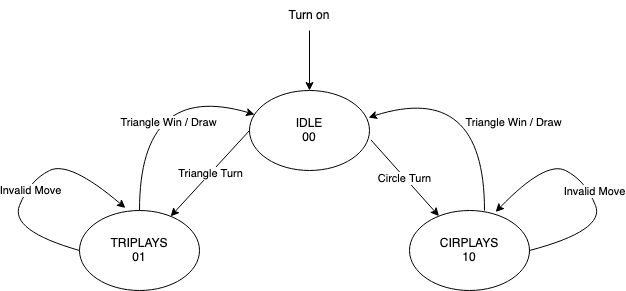

The diagram above was exported from draw.io. Its source (the exported page's mxGraphModel, read from the mxfile embedded in the PNG):
<mxGraphModel dx="870" dy="601" grid="1" gridSize="10" guides="1" tooltips="1" connect="1" arrows="1" fold="1" page="1" pageScale="1" pageWidth="827" pageHeight="1169" math="0" shadow="0">
  <root>
    <mxCell id="0" />
    <mxCell id="1" parent="0" />
    <mxCell id="v9R4EwQJ22ZPAofIFEAq-1" value="&lt;div&gt;IDLE&lt;/div&gt;00" style="ellipse;whiteSpace=wrap;html=1;" vertex="1" parent="1">
      <mxGeometry x="330" y="160" width="120" height="80" as="geometry" />
    </mxCell>
    <mxCell id="v9R4EwQJ22ZPAofIFEAq-2" value="&lt;div&gt;CIRPLAYS&lt;/div&gt;10" style="ellipse;whiteSpace=wrap;html=1;" vertex="1" parent="1">
      <mxGeometry x="490" y="280" width="120" height="80" as="geometry" />
    </mxCell>
    <mxCell id="v9R4EwQJ22ZPAofIFEAq-3" value="&lt;div&gt;TRIPLAYS&lt;/div&gt;01" style="ellipse;whiteSpace=wrap;html=1;" vertex="1" parent="1">
      <mxGeometry x="160" y="280" width="120" height="80" as="geometry" />
    </mxCell>
    <mxCell id="v9R4EwQJ22ZPAofIFEAq-4" value="" style="endArrow=classic;html=1;rounded=0;entryX=0.5;entryY=0;entryDx=0;entryDy=0;" edge="1" parent="1" target="v9R4EwQJ22ZPAofIFEAq-1">
      <mxGeometry width="50" height="50" relative="1" as="geometry">
        <mxPoint x="390" y="100" as="sourcePoint" />
        <mxPoint x="430" y="-10" as="targetPoint" />
      </mxGeometry>
    </mxCell>
    <mxCell id="v9R4EwQJ22ZPAofIFEAq-6" value="Turn on" style="text;html=1;strokeColor=none;fillColor=none;align=center;verticalAlign=middle;whiteSpace=wrap;rounded=0;" vertex="1" parent="1">
      <mxGeometry x="360" y="70" width="60" height="30" as="geometry" />
    </mxCell>
    <mxCell id="v9R4EwQJ22ZPAofIFEAq-9" value="Triangle Turn" style="endArrow=classic;html=1;rounded=0;exitX=0;exitY=0.5;exitDx=0;exitDy=0;" edge="1" parent="1" source="v9R4EwQJ22ZPAofIFEAq-1" target="v9R4EwQJ22ZPAofIFEAq-3">
      <mxGeometry width="50" height="50" relative="1" as="geometry">
        <mxPoint x="340" y="260" as="sourcePoint" />
        <mxPoint x="390" y="210" as="targetPoint" />
      </mxGeometry>
    </mxCell>
    <mxCell id="v9R4EwQJ22ZPAofIFEAq-12" value="" style="endArrow=classic;html=1;rounded=0;exitX=1.012;exitY=0.618;exitDx=0;exitDy=0;exitPerimeter=0;" edge="1" parent="1" source="v9R4EwQJ22ZPAofIFEAq-1" target="v9R4EwQJ22ZPAofIFEAq-2">
      <mxGeometry width="50" height="50" relative="1" as="geometry">
        <mxPoint x="480" y="250" as="sourcePoint" />
        <mxPoint x="530" y="200" as="targetPoint" />
      </mxGeometry>
    </mxCell>
    <mxCell id="v9R4EwQJ22ZPAofIFEAq-13" value="Circle Turn" style="edgeLabel;html=1;align=center;verticalAlign=middle;resizable=0;points=[];" vertex="1" connectable="0" parent="v9R4EwQJ22ZPAofIFEAq-12">
      <mxGeometry x="-0.0082" y="-1" relative="1" as="geometry">
        <mxPoint as="offset" />
      </mxGeometry>
    </mxCell>
    <mxCell id="v9R4EwQJ22ZPAofIFEAq-14" value="" style="curved=1;endArrow=classic;html=1;rounded=0;exitX=0;exitY=0.5;exitDx=0;exitDy=0;entryX=0.382;entryY=-0.032;entryDx=0;entryDy=0;entryPerimeter=0;" edge="1" parent="1" source="v9R4EwQJ22ZPAofIFEAq-3" target="v9R4EwQJ22ZPAofIFEAq-3">
      <mxGeometry width="50" height="50" relative="1" as="geometry">
        <mxPoint x="110" y="330" as="sourcePoint" />
        <mxPoint x="150" y="240" as="targetPoint" />
        <Array as="points">
          <mxPoint x="90" y="300" />
          <mxPoint x="110" y="250" />
          <mxPoint x="150" y="230" />
        </Array>
      </mxGeometry>
    </mxCell>
    <mxCell id="v9R4EwQJ22ZPAofIFEAq-15" value="Invalid Move" style="edgeLabel;html=1;align=center;verticalAlign=middle;resizable=0;points=[];" vertex="1" connectable="0" parent="v9R4EwQJ22ZPAofIFEAq-14">
      <mxGeometry x="-0.0372" y="-4" relative="1" as="geometry">
        <mxPoint as="offset" />
      </mxGeometry>
    </mxCell>
    <mxCell id="v9R4EwQJ22ZPAofIFEAq-16" value="" style="curved=1;endArrow=classic;html=1;rounded=0;exitX=1;exitY=0.5;exitDx=0;exitDy=0;entryX=0.718;entryY=0.018;entryDx=0;entryDy=0;entryPerimeter=0;" edge="1" parent="1" source="v9R4EwQJ22ZPAofIFEAq-2" target="v9R4EwQJ22ZPAofIFEAq-2">
      <mxGeometry width="50" height="50" relative="1" as="geometry">
        <mxPoint x="616" y="320" as="sourcePoint" />
        <mxPoint x="570" y="277" as="targetPoint" />
        <Array as="points">
          <mxPoint x="686" y="300" />
          <mxPoint x="666" y="250" />
          <mxPoint x="626" y="230" />
        </Array>
      </mxGeometry>
    </mxCell>
    <mxCell id="v9R4EwQJ22ZPAofIFEAq-17" value="Invalid Move" style="edgeLabel;html=1;align=center;verticalAlign=middle;resizable=0;points=[];" vertex="1" connectable="0" parent="v9R4EwQJ22ZPAofIFEAq-16">
      <mxGeometry x="-0.0372" y="-4" relative="1" as="geometry">
        <mxPoint as="offset" />
      </mxGeometry>
    </mxCell>
    <mxCell id="v9R4EwQJ22ZPAofIFEAq-18" value="" style="curved=1;endArrow=classic;html=1;rounded=0;exitX=0.5;exitY=0;exitDx=0;exitDy=0;" edge="1" parent="1" source="v9R4EwQJ22ZPAofIFEAq-3" target="v9R4EwQJ22ZPAofIFEAq-1">
      <mxGeometry width="50" height="50" relative="1" as="geometry">
        <mxPoint x="220" y="200" as="sourcePoint" />
        <mxPoint x="270" y="150" as="targetPoint" />
        <Array as="points">
          <mxPoint x="220" y="150" />
        </Array>
      </mxGeometry>
    </mxCell>
    <mxCell id="v9R4EwQJ22ZPAofIFEAq-19" value="Triangle Win / Draw" style="edgeLabel;html=1;align=center;verticalAlign=middle;resizable=0;points=[];" vertex="1" connectable="0" parent="v9R4EwQJ22ZPAofIFEAq-18">
      <mxGeometry x="-0.2943" y="-29" relative="1" as="geometry">
        <mxPoint as="offset" />
      </mxGeometry>
    </mxCell>
    <mxCell id="v9R4EwQJ22ZPAofIFEAq-20" value="" style="curved=1;endArrow=classic;html=1;rounded=0;exitX=0.5;exitY=0;exitDx=0;exitDy=0;entryX=0.992;entryY=0.338;entryDx=0;entryDy=0;entryPerimeter=0;" edge="1" parent="1" target="v9R4EwQJ22ZPAofIFEAq-1">
      <mxGeometry width="50" height="50" relative="1" as="geometry">
        <mxPoint x="565" y="280" as="sourcePoint" />
        <mxPoint x="450" y="184" as="targetPoint" />
        <Array as="points">
          <mxPoint x="565" y="150" />
        </Array>
      </mxGeometry>
    </mxCell>
    <mxCell id="v9R4EwQJ22ZPAofIFEAq-21" value="Triangle Win / Draw" style="edgeLabel;html=1;align=center;verticalAlign=middle;resizable=0;points=[];" vertex="1" connectable="0" parent="v9R4EwQJ22ZPAofIFEAq-20">
      <mxGeometry x="-0.2943" y="-29" relative="1" as="geometry">
        <mxPoint as="offset" />
      </mxGeometry>
    </mxCell>
  </root>
</mxGraphModel>